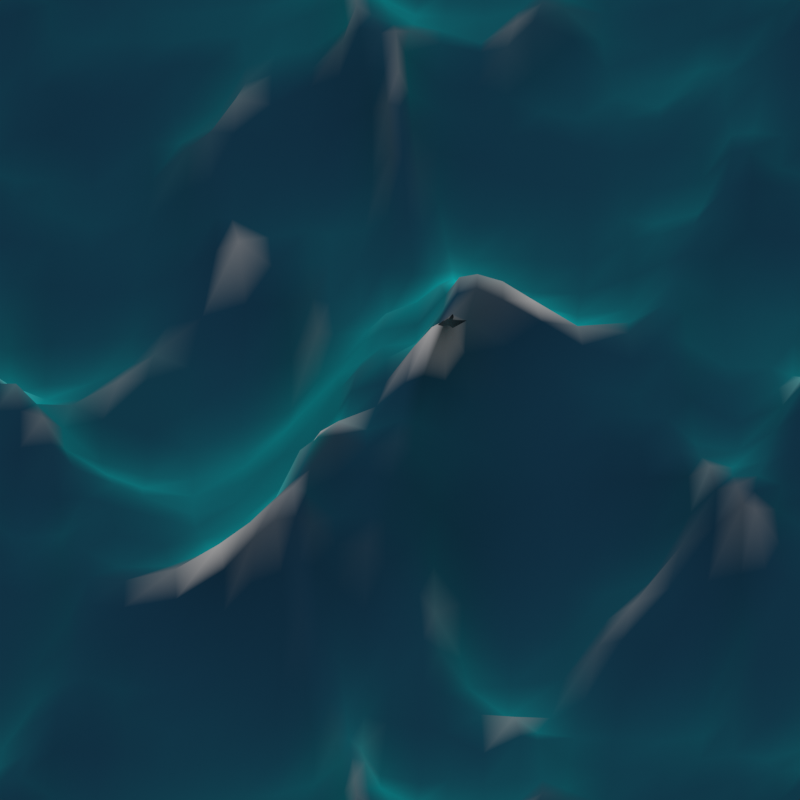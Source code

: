 # Source: waves.blend  (saved by Blender 3.1.7; exported with 4.5.12 LTS)
import bpy
from mathutils import Matrix  # noqa: F401  (used for matrix-valued properties, if any)

bpy.ops.wm.read_factory_settings(use_empty=True)
scene = bpy.context.scene
scene.name = 'Scene'

# ---- collections
col_collection = bpy.data.collections.new('Collection'); scene.collection.children.link(col_collection)

# ---- materials (node trees are filled in below, after node groups)
mat_material_001 = bpy.data.materials.new('Material.001')
mat_material_001.use_transparent_shadow = False

# ---- material node trees
mat_material_001.use_nodes = True; mat_material_001.node_tree.nodes.clear()
_N = mat_material_001.node_tree.nodes; _L = mat_material_001.node_tree.links
n0 = _N.new('ShaderNodeOutputMaterial'); n0.name = 'Material Output'; n0.location = (484, 300)
n1 = _N.new('ShaderNodeBsdfPrincipled'); n1.name = 'Principled BSDF'; n1.location = (253, 280)
n1.distribution = 'GGX'
n1.subsurface_method = 'RANDOM_WALK_SKIN'
n1.inputs[2].default_value = 0.4055
n1.inputs[3].default_value = 1.45
n1.inputs[13].default_value = 0.0
n1.inputs[27].default_value = (0.0, 0.0, 0.0, 1.0)
n1.inputs[28].default_value = 1.0
n2 = _N.new('ShaderNodeFresnel'); n2.name = 'Fresnel'; n2.location = (-396, 44)
n2.inputs[0].default_value = 1.3
n3 = _N.new('ShaderNodeAttribute'); n3.name = 'Attribute'; n3.location = (-187, -39)
n3.attribute_name = 'foam'
n4 = _N.new('ShaderNodeMix'); n4.name = 'Mix'; n4.location = (-185, 140)
n4.data_type = 'RGBA'
n4.inputs[6].default_value = (0.006049, 0.01938, 0.04231, 1.0)
n4.inputs[7].default_value = (0.00182, 0.5029, 0.5333, 1.0)
n5 = _N.new('ShaderNodeMix'); n5.name = 'Mix.001'; n5.location = (33, 81)
n5.data_type = 'RGBA'
n5.inputs[7].default_value = (0.9047, 0.8469, 0.8228, 1.0)
_L.new(n1.outputs[0], n0.inputs[0])
_L.new(n2.outputs[0], n4.inputs[0])
_L.new(n5.outputs[2], n1.inputs[0])
_L.new(n4.outputs[2], n5.inputs[6])
_L.new(n3.outputs[2], n5.inputs[0])
n0.is_active_output = True

# ---- world
world_world = bpy.data.worlds.new('World'); scene.world = world_world
world_world.use_nodes = True; world_world.node_tree.nodes.clear()
_N = world_world.node_tree.nodes; _L = world_world.node_tree.links
n0 = _N.new('ShaderNodeOutputWorld'); n0.name = 'World Output'; n0.location = (300, 300)
n1 = _N.new('ShaderNodeBackground'); n1.name = 'Background'; n1.location = (10, 300)
n1.inputs[0].default_value = (0.05088, 0.05088, 0.05088, 1.0)
_L.new(n1.outputs[0], n0.inputs[0])
n0.is_active_output = True
world_world.color = (0.05088, 0.05088, 0.05088)
world_world.use_sun_shadow = False
world_world.sun_shadow_jitter_overblur = 0.0

# ---- cameras
cam_camera = bpy.data.cameras.new('Camera')
cam_camera.type = 'ORTHO'
cam_camera.clip_end = 305.6
cam_camera.ortho_scale = 56.71

# ---- lights
light_sun = bpy.data.lights.new('Sun', 'SUN')
light_sun.transmission_factor = 0.0
light_sun.energy = 2.57
light_sun.shadow_soft_size = 0.125

# ---- meshes
me_plane = bpy.data.meshes.new('Plane')
me_plane.from_pydata([(-1.0, -1.0, 0.0), (1.0, -1.0, 0.0), (-1.0, 1.0, 0.0), (1.0, 1.0, 0.0)], [], [(0, 1, 3, 2)])
_uv = me_plane.uv_layers.new(name='UVMap')
_uv.uv.foreach_set('vector', [0.0, 0.0, 1.0, 0.0, 1.0, 1.0, 0.0, 1.0])
me_plane.materials.append(mat_material_001)
me_plane.use_remesh_fix_poles = True
me_plane.use_remesh_preserve_attributes = False
me_plane.update()

# ---- objects
ob_camera = bpy.data.objects.new('Camera', cam_camera)
ob_plane = bpy.data.objects.new('Plane', me_plane)
ob_sun = bpy.data.objects.new('Sun', light_sun)

# ---- transforms, parenting, visibility, modifiers, constraints
ob_camera.location = (30.22, -32.08, 53.62)
ob_camera.rotation_euler = (0.9762, -0.0, 0.0)
ob_camera.lock_rotations_4d = False
ob_camera.empty_display_type = 'ARROWS'
ob_camera.color = (0.0, 0.0, 0.0, 0.0)
ob_camera.display_type = 'WIRE'
ob_camera.lineart.crease_threshold = 0.0
ob_plane.location = (0.0, 0.0, -7.627)
ob_plane.scale = (0.5709, 1.0, 1.0)
_m = ob_plane.modifiers.new('Ocean', 'OCEAN')
_m.repeat_x = 2
_m.repeat_y = 2
_m.use_foam = True
_m.spray_layer_name = 'spray'
_m.resolution = 5
_m.viewport_resolution = 5
_m.spatial_size = 100
_m.wave_scale = 7.7
_m.foam_coverage = -0.62
_m.foam_layer_name = 'foam'
_m.choppiness = 1.3
_m.time = 17.28
_m.filepath = '//../../../../../../tmp/blender_GDEtG8/cache_ocean'
ob_sun.location = (0.0, 0.0, 0.0)

# ---- collection membership
col_collection.objects.link(ob_camera)
col_collection.objects.link(ob_plane)
col_collection.objects.link(ob_sun)

# ---- scene / render settings (as saved in the file)
scene.camera = ob_camera
scene.frame_start = 1; scene.frame_end = 250; scene.frame_set(28)
scene.render.engine = 'BLENDER_EEVEE_NEXT'
scene.render.resolution_x = 64
scene.render.resolution_y = 64
scene.cycles.sampling_pattern = 'TABULATED_SOBOL'
scene.cycles.use_light_tree = False
scene.view_settings.view_transform = 'Filmic'
bpy.context.view_layer.update()
